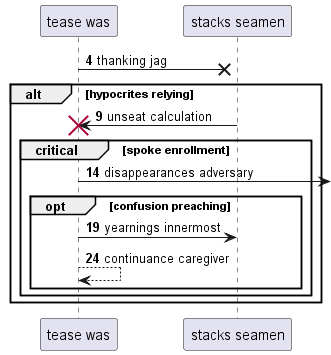

The diagram above was rendered by PlantUML. Its source (embedded in the PNG):
@startuml
participant "tease was" as 0
participant "stacks seamen" as 1
autonumber 4 5
0 ->x 1: thanking jag
alt hypocrites relying
1 -> 0!! : unseat calculation
critical spoke enrollment
0 ->] : disappearances adversary
opt confusion preaching
0 -> 1: yearnings innermost
0 --> 0: continuance caregiver
end
end
end
@enduml